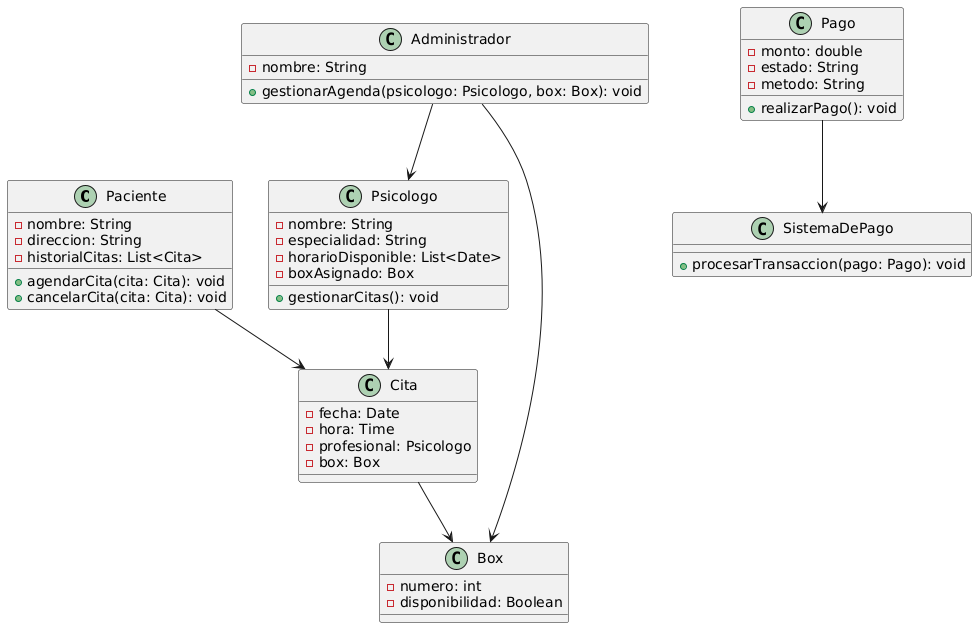

The diagram above was rendered by PlantUML. Its source (embedded in the PNG):
@startuml
class Paciente {
  - nombre: String
  - direccion: String
  - historialCitas: List<Cita>
  + agendarCita(cita: Cita): void
  + cancelarCita(cita: Cita): void
}

class Psicologo {
  - nombre: String
  - especialidad: String
  - horarioDisponible: List<Date>
  - boxAsignado: Box
  + gestionarCitas(): void
}

class Cita {
  - fecha: Date
  - hora: Time
  - profesional: Psicologo
  - box: Box
}

class Box {
  - numero: int
  - disponibilidad: Boolean
}

class Administrador {
  - nombre: String
  + gestionarAgenda(psicologo: Psicologo, box: Box): void
}

class Pago {
  - monto: double
  - estado: String
  - metodo: String
  + realizarPago(): void
}

class SistemaDePago {
  + procesarTransaccion(pago: Pago): void
}

Paciente --> Cita
Psicologo --> Cita
Cita --> Box
Administrador --> Psicologo
Administrador --> Box
Pago --> SistemaDePago
@enduml